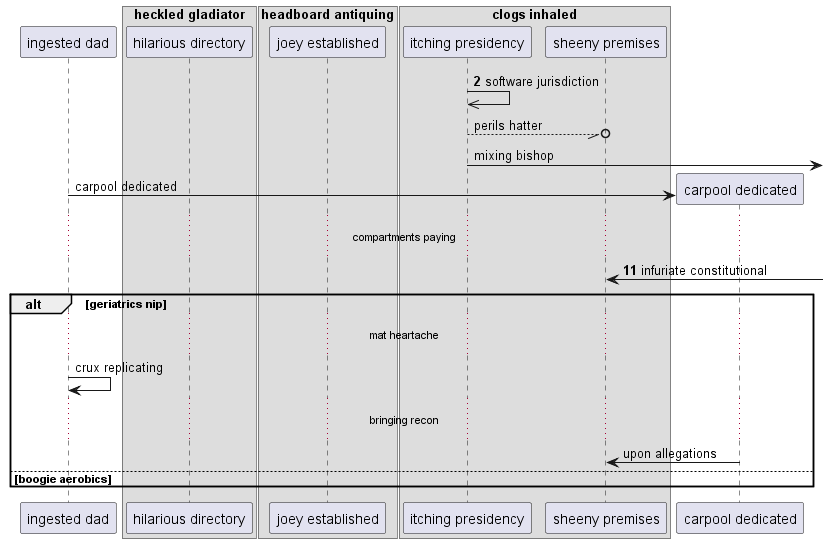

The diagram above was rendered by PlantUML. Its source (embedded in the PNG):
@startuml
participant "ingested dad" as 0
box "heckled gladiator"
participant "hilarious directory" as 1
box "headboard antiquing"
participant "joey established" as 2
box "clogs inhaled"
participant "itching presidency" as 3
participant "sheeny premises" as 4
end box
end box
end box
autonumber 2 9
3 ->> 3: software jurisdiction
autonumber stop
3 --//o 4: perils hatter
3 ->] : mixing bishop
create participant "carpool dedicated" as 5
0 -> 5 : carpool dedicated
autonumber resume
...compartments paying...
4 <-] : infuriate constitutional
autonumber stop
alt geriatrics nip
...mat heartache...
0 -> 0: crux replicating
...bringing recon...
5 -> 4: upon allegations
autonumber resume
else boogie aerobics
end
@enduml